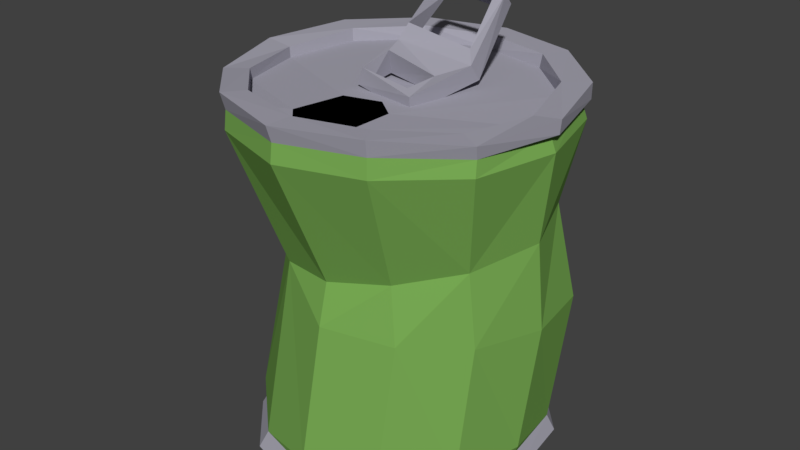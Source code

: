 # Source: can.blend  (saved by Blender 2.79.0; exported with 4.5.12 LTS)
import bpy
from mathutils import Matrix  # noqa: F401  (used for matrix-valued properties, if any)

bpy.ops.wm.read_factory_settings(use_empty=True)
scene = bpy.context.scene
scene.name = 'Scene'

# ---- collections
col_collection_1 = bpy.data.collections.new('Collection 1'); scene.collection.children.link(col_collection_1)

# ---- materials (node trees are filled in below, after node groups)
mat_metal = bpy.data.materials.new('Metal')
mat_metal.alpha_threshold = 0.0
mat_metal.use_transparent_shadow = False
mat_metal.diffuse_color = (0.3805, 0.3718, 0.4385, 1.0)
mat_metal.roughness = 0.5
mat_material_003 = bpy.data.materials.new('Material.003')
mat_material_003.alpha_threshold = 0.0
mat_material_003.use_transparent_shadow = False
mat_material_003.diffuse_color = (0.0, 0.0, 0.0, 1.0)
mat_material_003.roughness = 0.5
mat_material_001 = bpy.data.materials.new('Material.001')
mat_material_001.alpha_threshold = 0.0
mat_material_001.use_transparent_shadow = False
mat_material_001.diffuse_color = (0.1929, 0.4109, 0.0896, 1.0)
mat_material_001.roughness = 0.5

# ---- material node trees

# ---- world
world_world = bpy.data.worlds.new('World'); scene.world = world_world
world_world.color = (0.05088, 0.05088, 0.05088)
world_world.use_sun_shadow = False
world_world.sun_shadow_jitter_overblur = 0.0
world_world.cycles.sampling_method = 'MANUAL'

# ---- meshes
me_cylinder_001 = bpy.data.meshes.new('Cylinder.001')
me_cylinder_001.from_pydata([(-8.025e-10, 0.9499, -1.006), (-1.683e-09, 0.8359, 1.264), (0.4772, 0.8266, -0.9988), (0.4216, 0.7303, 1.263), (0.7986, 0.4665, -1.003), (0.7385, 0.4264, 1.256), (0.882, 0.0009046, -1.016), (0.851, -1.93e-05, 1.223), (0.7545, -0.4416, -1.015), (0.7359, -0.4245, 1.23), (0.445, -0.7675, -1.01), (0.4216, -0.7303, 1.263), (1.336e-07, -0.8918, -1.011), (1.262e-07, -0.8471, 1.262), (-0.445, -0.7675, -1.01), (-0.4216, -0.7303, 1.263), (-0.7545, -0.4416, -1.015), (-0.7359, -0.4245, 1.23), (-0.882, 0.0009042, -1.016), (-0.851, -1.966e-05, 1.223), (-0.8261, 0.482, -1.004), (-0.7385, 0.4264, 1.256), (-0.4931, 0.8541, -1.0), (-0.4216, 0.7303, 1.263), (-8.025e-10, 0.9354, -0.922), (0.4655, 0.8069, -0.9061), (0.7651, 0.4486, -0.9115), (0.8171, 0.003643, -0.9233), (0.7185, -0.4236, -0.9262), (0.4219, -0.7272, -0.9235), (1.274e-07, -0.8458, -0.9228), (-0.4219, -0.7272, -0.9235), (-0.7185, -0.4236, -0.9262), (-0.8171, 0.003642, -0.9233), (-0.7651, 0.4486, -0.9115), (-0.4655, 0.8069, -0.9061), (-5.291e-10, 0.8512, 1.195), (0.4539, 0.7861, 1.182), (0.8355, 0.4824, 1.169), (0.9528, -1.462e-05, 1.157), (0.8273, -0.4772, 1.148), (0.4658, -0.8067, 1.178), (1.449e-07, -0.9633, 1.17), (-0.4658, -0.8067, 1.178), (-0.8273, -0.4772, 1.148), (-0.9528, -1.503e-05, 1.157), (-0.8355, 0.4824, 1.169), (-0.4539, 0.7861, 1.182), (0.438, 0.7251, 0.5498), (0.7546, 0.4595, 0.5407), (0.8974, 0.05501, 0.4975), (0.7342, -0.3381, 0.4265), (0.4059, -0.5744, 0.3372), (0.02888, -0.666, 0.2624), (-0.3472, -0.5592, 0.2171), (-0.631, -0.2767, 0.2192), (-0.7398, 0.1118, 0.2622), (-0.5813, 0.4565, 0.3414), (-0.3111, 0.7006, 0.4361), (0.05096, 0.7924, 0.5146), (0.4931, 0.8541, -1.0), (0.4806, 0.8329, -0.9048), (0.8261, 0.482, -1.004), (0.79, 0.4623, -0.9103), (0.843, 0.00329, -0.9227), (0.779, -0.4554, -1.017), (0.7406, -0.4361, -0.9257), (0.4594, -0.792, -1.012), (0.435, -0.7486, -0.9231), (1.402e-07, -0.9191, -1.013), (1.329e-07, -0.8702, -0.9228), (-0.4594, -0.792, -1.012), (-0.435, -0.7486, -0.9231), (-0.779, -0.4554, -1.017), (-0.7406, -0.4361, -0.9257), (-0.843, 0.00329, -0.9227), (-0.79, 0.4623, -0.9103), (-0.4806, 0.8329, -0.9048), (1.44e-10, 0.9667, -0.9209), (0.5014, 0.8684, 1.267), (-2.721e-10, 0.9842, 1.271), (-2.719e-10, 0.89, 1.195), (0.8802, 0.5082, 1.263), (1.015, -1.411e-05, 1.244), (0.8686, -0.5008, 1.223), (0.4963, -0.8595, 1.27), (1.53e-07, -1.015, 1.264), (-0.4963, -0.8595, 1.27), (-0.8686, -0.5008, 1.223), (-1.015, -1.454e-05, 1.244), (-0.8802, 0.5082, 1.263), (-0.5014, 0.8684, 1.267), (0.4801, 0.8315, 1.18), (0.8794, 0.5077, 1.168), (1.007, -6.881e-06, 1.16), (0.8724, -0.5033, 1.15), (0.4912, -0.8506, 1.176), (1.53e-07, -1.015, 1.168), (-0.4912, -0.8506, 1.176), (-0.8724, -0.5033, 1.15), (-1.007, -7.308e-06, 1.16), (-0.8794, 0.5077, 1.168), (-0.4801, 0.8315, 1.18), (0.1209, -0.2678, 1.175), (0.01179, -0.2393, 1.176), (0.2015, -0.3461, 1.173), (0.217, -0.5592, 1.179), (0.1879, -0.6676, 1.179), (0.1085, -0.7471, 1.179), (4.699e-08, -0.7761, 1.179), (-0.1085, -0.7471, 1.179), (-0.1879, -0.6676, 1.179), (-0.217, -0.5592, 1.179), (-0.1779, -0.3461, 1.173), (-0.09733, -0.2678, 1.175), (0.4795, 0.8342, -0.8125), (0.797, 0.4652, -0.8169), (0.8716, 0.004697, -0.8257), (0.7553, -0.4417, -0.8302), (0.4397, -0.7543, -0.8313), (1.359e-07, -0.8801, -0.8284), (-0.4397, -0.7543, -0.8313), (-0.7553, -0.4417, -0.8302), (-0.8716, 0.004697, -0.8257), (-0.797, 0.4652, -0.8169), (-0.4795, 0.8342, -0.8125), (1.137e-10, 0.9851, -0.8281), (0.0, 0.8591, 1.086), (0.4689, 0.815, 1.068), (0.866, 0.503, 1.055), (0.9912, 0.002991, 1.057), (0.866, -0.497, 1.055), (0.4909, -0.8473, 1.059), (1.51e-07, -0.997, 1.055), (-0.4909, -0.8473, 1.059), (-0.866, -0.497, 1.055), (-0.9912, 0.00299, 1.057), (-0.866, 0.503, 1.055), (-0.4689, 0.815, 1.068), (0.04555, 0.8602, -0.06162), (0.4516, 0.7792, -0.07197), (0.85, 0.5416, -0.06366), (0.9286, 0.08685, -0.04422), (0.7849, -0.3369, -0.02076), (0.4754, -0.6275, 0.006678), (0.06048, -0.7648, 0.03703), (-0.3541, -0.6307, 0.04429), (-0.647, -0.3314, 0.04233), (-0.7821, 0.07948, 0.02869), (-0.7163, 0.5152, -0.001399), (-0.3464, 0.7496, -0.03587), (-0.154, 0.3245, 1.356), (-0.1325, 0.219, 1.457), (-0.07809, 0.5249, 1.581), (-0.06594, 0.4467, 1.658), (0.2823, 0.3366, 1.302), (0.2764, 0.2375, 1.387), (0.2481, 0.5342, 1.539), (0.2602, 0.456, 1.617), (-0.1388, 0.07516, 1.202), (-0.1247, 0.04002, 1.345), (0.2041, 0.02563, 1.274), (0.2178, 0.04361, 1.161), (-0.1254, -0.1211, 1.19), (-0.1114, -0.1389, 1.293), (0.1702, -0.1587, 1.251), (0.1694, -0.1547, 1.149), (-0.1286, 0.5525, 1.621), (-0.1979, 0.2608, 1.289), (-0.1607, 0.1695, 1.368), (-0.117, 0.4778, 1.695), (0.3053, 0.5649, 1.565), (0.3169, 0.4902, 1.639), (0.3355, 0.2696, 1.238), (0.3381, 0.178, 1.321), (-0.1877, 0.1557, 1.239), (0.3141, 0.1112, 1.189), (0.3164, 0.08644, 1.307), (-0.1618, 0.1297, 1.361), (-0.178, -0.1578, 1.193), (0.2218, -0.2025, 1.13), (0.2293, -0.2159, 1.232), (-0.1696, -0.1833, 1.297), (0.4142, 0.7173, 1.183), (-1.683e-09, 0.8054, 1.188), (0.7358, 0.4248, 1.176), (0.8465, -6.331e-06, 1.159), (0.7352, -0.4243, 1.163), (0.4196, -0.7266, 1.181), (1.262e-07, -0.8471, 1.179), (-0.4196, -0.7266, 1.181), (-0.7352, -0.4243, 1.163), (-0.8465, -6.688e-06, 1.159), (-0.7358, 0.4248, 1.176), (-0.4142, 0.7173, 1.183), (0.1203, -0.166, 0.5857), (0.01179, -0.137, 0.5857), (0.1997, -0.2454, 0.5857), (0.217, -0.4567, 0.5886), (0.1879, -0.5652, 0.5886), (0.1085, -0.6446, 0.5886), (4.699e-08, -0.6737, 0.5886), (-0.1085, -0.6446, 0.5886), (-0.1879, -0.5652, 0.5886), (-0.217, -0.4567, 0.5886), (-0.1761, -0.2454, 0.5857), (-0.09669, -0.166, 0.5857)], [], [(38, 92, 93), (46, 100, 101), (38, 94, 39), (21, 89, 19), (9, 85, 84), (46, 102, 47), (39, 95, 40), (23, 80, 91), (47, 81, 36), (13, 87, 86), (23, 184, 1), (5, 79, 3), (40, 96, 41), (6, 18, 0), (31, 70, 30), (32, 72, 31), (2, 0, 60), (14, 73, 16), (24, 61, 78), (32, 75, 74), (25, 63, 61), (10, 65, 67), (34, 75, 33), (26, 64, 63), (47, 127, 138), (46, 138, 137), (136, 46, 137), (135, 45, 136), (134, 44, 135), (42, 134, 133), (132, 42, 133), (40, 132, 131), (39, 131, 130), (38, 130, 129), (128, 38, 129), (127, 37, 128), (59, 140, 139), (140, 49, 141), (49, 142, 141), (50, 143, 142), (51, 144, 143), (52, 145, 144), (53, 146, 145), (54, 147, 146), (55, 148, 147), (56, 149, 148), (57, 150, 149), (58, 139, 150), (22, 78, 0), (76, 22, 20), (18, 76, 20), (74, 18, 73), (72, 73, 71), (70, 71, 69), (67, 70, 69), (65, 68, 67), (6, 66, 65), (63, 6, 62), (60, 63, 62), (78, 60, 0), (12, 67, 69), (29, 70, 68), (8, 6, 65), (28, 68, 66), (24, 77, 35), (2, 62, 4), (28, 64, 27), (12, 71, 14), (35, 76, 34), (81, 79, 92), (92, 82, 93), (93, 83, 94), (94, 84, 95), (84, 96, 95), (96, 86, 97), (86, 98, 97), (98, 88, 99), (88, 100, 99), (89, 101, 100), (90, 102, 101), (91, 81, 102), (5, 83, 82), (17, 87, 15), (45, 99, 100), (3, 80, 1), (37, 81, 92), (44, 98, 99), (13, 85, 11), (21, 91, 90), (42, 98, 43), (7, 84, 83), (19, 88, 17), (42, 96, 97), (110, 203, 111), (3, 184, 183), (7, 185, 186), (21, 194, 23), (5, 183, 185), (19, 193, 21), (19, 191, 192), (17, 190, 191), (13, 190, 15), (13, 188, 189), (9, 188, 11), (7, 187, 9), (125, 24, 35), (124, 35, 34), (123, 34, 33), (122, 33, 32), (121, 32, 31), (30, 121, 31), (119, 30, 29), (28, 119, 29), (27, 118, 28), (26, 117, 27), (25, 116, 26), (24, 115, 25), (59, 128, 48), (128, 49, 48), (129, 50, 49), (130, 51, 50), (51, 132, 52), (52, 133, 53), (53, 134, 54), (54, 135, 55), (55, 136, 56), (56, 137, 57), (57, 138, 58), (58, 127, 59), (150, 126, 125), (149, 125, 124), (148, 124, 123), (147, 123, 122), (146, 122, 121), (120, 146, 121), (119, 145, 120), (118, 144, 119), (117, 143, 118), (116, 142, 117), (140, 116, 115), (139, 115, 126), (169, 167, 168), (167, 172, 171), (172, 173, 171), (169, 177, 174), (159, 161, 160), (158, 153, 157), (161, 166, 165), (174, 176, 173), (169, 175, 178), (173, 175, 168), (181, 179, 180), (176, 181, 180), (156, 157, 155), (178, 179, 182), (151, 167, 153), (152, 170, 169), (157, 167, 171), (158, 170, 154), (155, 171, 173), (156, 172, 158), (155, 168, 151), (156, 169, 174), (162, 175, 176), (161, 178, 160), (166, 179, 163), (165, 182, 181), (160, 182, 164), (161, 181, 177), (162, 180, 166), (159, 179, 175), (153, 152, 151), (160, 163, 159), (163, 165, 166), (151, 156, 155), (104, 183, 184), (103, 185, 183), (105, 186, 185), (106, 187, 186), (107, 188, 187), (108, 189, 188), (110, 189, 109), (111, 190, 110), (112, 191, 111), (113, 192, 112), (114, 193, 113), (104, 194, 114), (205, 201, 197), (107, 200, 108), (114, 196, 104), (105, 195, 197), (111, 204, 112), (108, 201, 109), (105, 198, 106), (113, 204, 205), (109, 202, 110), (106, 199, 107), (113, 206, 114), (103, 196, 195), (38, 37, 92), (46, 45, 100), (38, 93, 94), (21, 90, 89), (9, 11, 85), (46, 101, 102), (39, 94, 95), (23, 1, 80), (47, 102, 81), (13, 15, 87), (23, 194, 184), (5, 82, 79), (40, 95, 96), (22, 0, 18), (2, 4, 6), (6, 8, 10), (10, 12, 6), (14, 16, 18), (18, 20, 22), (0, 2, 6), (6, 12, 18), (14, 18, 12), (31, 72, 70), (32, 74, 72), (14, 71, 73), (24, 25, 61), (4, 62, 6), (32, 33, 75), (25, 26, 63), (10, 8, 65), (34, 76, 75), (26, 27, 64), (47, 36, 127), (46, 47, 138), (136, 45, 46), (135, 44, 45), (134, 43, 44), (42, 43, 134), (132, 41, 42), (40, 41, 132), (39, 40, 131), (38, 39, 130), (128, 37, 38), (127, 36, 37), (59, 48, 140), (140, 48, 49), (49, 50, 142), (50, 51, 143), (51, 52, 144), (52, 53, 145), (53, 54, 146), (54, 55, 147), (55, 56, 148), (56, 57, 149), (57, 58, 150), (58, 59, 139), (22, 77, 78), (76, 77, 22), (18, 75, 76), (74, 75, 18), (72, 74, 73), (70, 72, 71), (67, 68, 70), (65, 66, 68), (6, 64, 66), (63, 64, 6), (60, 61, 63), (78, 61, 60), (12, 10, 67), (29, 30, 70), (16, 73, 18), (28, 29, 68), (24, 78, 77), (2, 60, 62), (28, 66, 64), (12, 69, 71), (35, 77, 76), (81, 80, 79), (92, 79, 82), (93, 82, 83), (94, 83, 84), (84, 85, 96), (96, 85, 86), (86, 87, 98), (98, 87, 88), (88, 89, 100), (89, 90, 101), (90, 91, 102), (91, 80, 81), (5, 7, 83), (17, 88, 87), (45, 44, 99), (3, 79, 80), (37, 36, 81), (44, 43, 98), (13, 86, 85), (21, 23, 91), (42, 97, 98), (7, 9, 84), (19, 89, 88), (42, 41, 96), (110, 202, 203), (3, 1, 184), (7, 5, 185), (21, 193, 194), (5, 3, 183), (19, 192, 193), (19, 17, 191), (17, 15, 190), (13, 189, 190), (13, 11, 188), (9, 187, 188), (7, 186, 187), (125, 126, 24), (124, 125, 35), (123, 124, 34), (122, 123, 33), (121, 122, 32), (30, 120, 121), (119, 120, 30), (28, 118, 119), (27, 117, 118), (26, 116, 117), (25, 115, 116), (24, 126, 115), (59, 127, 128), (128, 129, 49), (129, 130, 50), (130, 131, 51), (51, 131, 132), (52, 132, 133), (53, 133, 134), (54, 134, 135), (55, 135, 136), (56, 136, 137), (57, 137, 138), (58, 138, 127), (150, 139, 126), (149, 150, 125), (148, 149, 124), (147, 148, 123), (146, 147, 122), (120, 145, 146), (119, 144, 145), (118, 143, 144), (117, 142, 143), (116, 141, 142), (140, 141, 116), (139, 140, 115), (169, 170, 167), (167, 170, 172), (172, 174, 173), (169, 178, 177), (159, 162, 161), (158, 154, 153), (161, 162, 166), (174, 177, 176), (169, 168, 175), (173, 176, 175), (181, 182, 179), (176, 177, 181), (156, 158, 157), (178, 175, 179), (151, 168, 167), (152, 154, 170), (157, 153, 167), (158, 172, 170), (155, 157, 171), (156, 174, 172), (155, 173, 168), (156, 152, 169), (162, 159, 175), (161, 177, 178), (166, 180, 179), (165, 164, 182), (160, 178, 182), (161, 165, 181), (162, 176, 180), (159, 163, 179), (153, 154, 152), (160, 164, 163), (163, 164, 165), (151, 152, 156), (104, 103, 183), (103, 105, 185), (105, 106, 186), (106, 107, 187), (107, 108, 188), (108, 109, 189), (110, 190, 189), (111, 191, 190), (112, 192, 191), (113, 193, 192), (114, 194, 193), (104, 184, 194), (197, 195, 205), (196, 206, 205), (205, 204, 203), (203, 202, 205), (201, 200, 199), (199, 198, 201), (195, 196, 205), (205, 202, 201), (201, 198, 197), (107, 199, 200), (114, 206, 196), (105, 103, 195), (111, 203, 204), (108, 200, 201), (105, 197, 198), (113, 112, 204), (109, 201, 202), (106, 198, 199), (113, 205, 206), (103, 104, 196)])
me_cylinder_001.polygons.foreach_set('material_index', [0, 0, 0, 0, 0, 0, 2, 0, 0, 0, 0, 0, 0, 0, 0, 0, 0, 0, 0, 0, 0, 0, 0, 0, 2, 2, 2, 2, 2, 2, 2, 2, 2, 2, 2, 2, 2, 2, 2, 2, 2, 2, 2, 2, 2, 2, 2, 2, 0, 0, 0, 0, 0, 0, 0, 0, 0, 0, 0, 0, 0, 0, 0, 0, 0, 0, 0, 0, 0, 0, 0, 0, 0, 0, 0, 0, 0, 0, 0, 0, 0, 0, 0, 0, 0, 0, 0, 0, 0, 0, 0, 0, 0, 1, 0, 0, 0, 0, 0, 0, 0, 0, 0, 0, 0, 2, 2, 2, 2, 2, 2, 2, 2, 2, 2, 2, 2, 2, 2, 2, 2, 2, 2, 2, 2, 2, 2, 2, 2, 2, 2, 2, 2, 2, 2, 2, 2, 2, 2, 2, 2, 0, 0, 0, 0, 0, 0, 0, 0, 0, 0, 0, 0, 0, 0, 0, 0, 0, 0, 0, 0, 0, 0, 0, 0, 0, 0, 0, 0, 0, 0, 0, 0, 0, 0, 0, 0, 0, 0, 0, 0, 0, 0, 0, 0, 0, 0, 1, 1, 1, 1, 1, 1, 1, 1, 1, 1, 1, 1, 0, 0, 0, 0, 0, 0, 0, 0, 0, 0, 0, 0, 0, 0, 0, 0, 0, 0, 0, 0, 0, 0, 0, 0, 0, 0, 0, 0, 0, 0, 0, 0, 2, 2, 2, 2, 2, 2, 2, 2, 2, 2, 2, 2, 2, 2, 2, 2, 2, 2, 2, 2, 2, 2, 2, 2, 0, 0, 0, 0, 0, 0, 0, 0, 0, 0, 0, 0, 0, 0, 0, 0, 0, 0, 0, 0, 2, 0, 0, 0, 0, 0, 0, 0, 0, 0, 0, 0, 0, 0, 0, 0, 0, 0, 0, 0, 0, 0, 0, 0, 0, 1, 0, 0, 0, 0, 0, 0, 0, 0, 0, 0, 0, 2, 2, 2, 2, 2, 2, 2, 2, 2, 2, 2, 2, 2, 2, 2, 2, 2, 2, 2, 2, 2, 2, 2, 2, 2, 2, 2, 2, 2, 2, 2, 2, 2, 2, 2, 2, 0, 0, 0, 0, 0, 0, 0, 0, 0, 0, 0, 0, 0, 0, 0, 0, 0, 0, 0, 0, 0, 0, 0, 0, 0, 0, 0, 0, 0, 0, 0, 0, 0, 0, 0, 0, 0, 0, 0, 0, 0, 0, 0, 0, 0, 0, 1, 1, 1, 1, 1, 1, 1, 1, 1, 1, 1, 1, 1, 1, 1, 1, 1, 1, 1, 1])
_uv = me_cylinder_001.uv_layers.new(name='UVMap')
_uv.uv.foreach_set('vector', [0.0, 0.0, 1.0, 0.0, 1.0, 1.0, 0.0, 0.0, 1.0, 0.0, 1.0, 1.0, 0.0, 0.0, 1.0, 0.0, 1.0, 1.0, 0.0, 0.0, 1.0, 0.0, 1.0, 1.0, 0.0, 0.0, 1.0, 0.0, 1.0, 1.0, 0.0, 0.0, 1.0, 0.0, 1.0, 1.0, 0.0, 0.0, 1.0, 0.0, 1.0, 1.0, 0.0, 0.0, 1.0, 0.0, 1.0, 1.0, 0.0, 0.0, 1.0, 0.0, 1.0, 1.0, 0.0, 0.0, 1.0, 0.0, 1.0, 1.0, 0.0, 0.0, 1.0, 0.0, 1.0, 1.0, 0.0, 0.0, 1.0, 0.0, 1.0, 1.0, 0.0, 0.0, 1.0, 0.0, 1.0, 1.0, 0.0, 0.0, 1.0, 0.0, 1.0, 1.0, 0.0, 0.0, 1.0, 0.0, 1.0, 1.0, 0.0, 0.0, 1.0, 0.0, 1.0, 1.0, 0.0, 0.0, 1.0, 0.0, 1.0, 1.0, 0.0, 0.0, 1.0, 0.0, 1.0, 1.0, 0.0, 0.0, 1.0, 0.0, 1.0, 1.0, 0.0, 0.0, 1.0, 0.0, 1.0, 1.0, 0.0, 0.0, 1.0, 0.0, 1.0, 1.0, 0.0, 0.0, 1.0, 0.0, 1.0, 1.0, 0.0, 0.0, 1.0, 0.0, 1.0, 1.0, 0.0, 0.0, 1.0, 0.0, 1.0, 1.0, 0.0, 0.0, 1.0, 0.0, 1.0, 1.0, 0.0, 0.0, 1.0, 0.0, 1.0, 1.0, 0.0, 0.0, 1.0, 0.0, 1.0, 1.0, 0.0, 0.0, 1.0, 0.0, 1.0, 1.0, 0.0, 0.0, 1.0, 0.0, 1.0, 1.0, 0.0, 0.0, 1.0, 0.0, 1.0, 1.0, 0.0, 0.0, 1.0, 0.0, 1.0, 1.0, 0.0, 0.0, 1.0, 0.0, 1.0, 1.0, 0.0, 0.0, 1.0, 0.0, 1.0, 1.0, 0.0, 0.0, 1.0, 0.0, 1.0, 1.0, 0.0, 0.0, 1.0, 0.0, 1.0, 1.0, 0.0, 0.0, 1.0, 0.0, 1.0, 1.0, 0.0, 0.0, 1.0, 0.0, 1.0, 1.0, 0.0, 0.0, 1.0, 0.0, 1.0, 1.0, 0.0, 0.0, 1.0, 0.0, 1.0, 1.0, 0.0, 0.0, 1.0, 0.0, 1.0, 1.0, 0.0, 0.0, 1.0, 0.0, 1.0, 1.0, 0.0, 0.0, 1.0, 0.0, 1.0, 1.0, 0.0, 0.0, 1.0, 0.0, 1.0, 1.0, 0.0, 0.0, 1.0, 0.0, 1.0, 1.0, 0.0, 0.0, 1.0, 0.0, 1.0, 1.0, 0.0, 0.0, 1.0, 0.0, 1.0, 1.0, 0.0, 0.0, 1.0, 0.0, 1.0, 1.0, 0.0, 0.0, 1.0, 0.0, 1.0, 1.0, 0.0, 0.0, 1.0, 0.0, 1.0, 1.0, 0.0, 0.0, 1.0, 0.0, 1.0, 1.0, 0.0, 0.0, 1.0, 0.0, 1.0, 1.0, 0.0, 0.0, 1.0, 0.0, 1.0, 1.0, 0.0, 0.0, 1.0, 0.0, 1.0, 1.0, 0.0, 0.0, 1.0, 0.0, 1.0, 1.0, 0.0, 0.0, 1.0, 0.0, 1.0, 1.0, 0.0, 0.0, 1.0, 0.0, 1.0, 1.0, 0.0, 0.0, 1.0, 0.0, 1.0, 1.0, 0.0, 0.0, 1.0, 0.0, 1.0, 1.0, 0.0, 0.0, 1.0, 0.0, 1.0, 1.0, 0.0, 0.0, 1.0, 0.0, 1.0, 1.0, 0.0, 0.0, 1.0, 0.0, 1.0, 1.0, 0.0, 0.0, 1.0, 0.0, 1.0, 1.0, 0.0, 0.0, 1.0, 0.0, 1.0, 1.0, 0.0, 0.0, 1.0, 0.0, 1.0, 1.0, 0.0, 0.0, 1.0, 0.0, 1.0, 1.0, 0.0, 0.0, 1.0, 0.0, 1.0, 1.0, 0.0, 0.0, 1.0, 0.0, 1.0, 1.0, 0.0, 0.0, 1.0, 0.0, 1.0, 1.0, 0.0, 0.0, 1.0, 0.0, 1.0, 1.0, 0.0, 0.0, 1.0, 0.0, 1.0, 1.0, 0.0, 0.0, 1.0, 0.0, 1.0, 1.0, 0.0, 0.0, 1.0, 0.0, 1.0, 1.0, 0.0, 0.0, 1.0, 0.0, 1.0, 1.0, 0.0, 0.0, 1.0, 0.0, 1.0, 1.0, 0.0, 0.0, 1.0, 0.0, 1.0, 1.0, 0.0, 0.0, 1.0, 0.0, 1.0, 1.0, 0.0, 0.0, 1.0, 0.0, 1.0, 1.0, 0.0, 0.0, 1.0, 0.0, 1.0, 1.0, 0.0, 0.0, 1.0, 0.0, 1.0, 1.0, 0.0, 0.0, 1.0, 0.0, 1.0, 1.0, 0.0, 0.0, 1.0, 0.0, 1.0, 1.0, 0.0, 0.0, 1.0, 0.0, 1.0, 1.0, 0.0, 0.0, 1.0, 0.0, 1.0, 1.0, 0.0, 0.0, 1.0, 0.0, 1.0, 1.0, 0.0, 0.0, 1.0, 0.0, 1.0, 1.0, 0.0, 0.0, 1.0, 0.0, 1.0, 1.0, 0.0, 0.0, 1.0, 0.0, 1.0, 1.0, 0.0, 0.0, 1.0, 0.0, 1.0, 1.0, 0.0, 0.0, 1.0, 0.0, 1.0, 1.0, 0.0, 0.0, 1.0, 0.0, 1.0, 1.0, 0.0, 0.0, 1.0, 0.0, 1.0, 1.0, 0.0, 0.0, 1.0, 0.0, 1.0, 1.0, 0.0, 0.0, 1.0, 0.0, 1.0, 1.0, 0.0, 0.0, 1.0, 0.0, 1.0, 1.0, 0.0, 0.0, 1.0, 0.0, 1.0, 1.0, 0.0, 0.0, 1.0, 0.0, 1.0, 1.0, 0.0, 0.0, 1.0, 0.0, 1.0, 1.0, 0.0, 0.0, 1.0, 0.0, 1.0, 1.0, 0.0, 0.0, 1.0, 0.0, 1.0, 1.0, 0.0, 0.0, 1.0, 0.0, 1.0, 1.0, 0.0, 0.0, 1.0, 0.0, 1.0, 1.0, 0.0, 0.0, 1.0, 0.0, 1.0, 1.0, 0.0, 0.0, 1.0, 0.0, 1.0, 1.0, 0.0, 0.0, 1.0, 0.0, 1.0, 1.0, 0.0, 0.0, 1.0, 0.0, 1.0, 1.0, 0.0, 0.0, 1.0, 0.0, 1.0, 1.0, 0.0, 0.0, 1.0, 0.0, 1.0, 1.0, 0.0, 0.0, 1.0, 0.0, 1.0, 1.0, 0.0, 0.0, 1.0, 0.0, 1.0, 1.0, 0.0, 0.0, 1.0, 0.0, 1.0, 1.0, 0.0, 0.0, 1.0, 0.0, 1.0, 1.0, 0.0, 0.0, 1.0, 0.0, 1.0, 1.0, 0.0, 0.0, 1.0, 0.0, 1.0, 1.0, 0.0, 0.0, 1.0, 0.0, 1.0, 1.0, 0.0, 0.0, 1.0, 0.0, 1.0, 1.0, 0.0, 0.0, 1.0, 0.0, 1.0, 1.0, 0.0, 0.0, 1.0, 0.0, 1.0, 1.0, 0.0, 0.0, 1.0, 0.0, 1.0, 1.0, 0.0, 0.0, 1.0, 0.0, 1.0, 1.0, 0.0, 0.0, 1.0, 0.0, 1.0, 1.0, 0.0, 0.0, 1.0, 0.0, 1.0, 1.0, 0.0, 0.0, 1.0, 0.0, 1.0, 1.0, 0.0, 0.0, 1.0, 0.0, 1.0, 1.0, 0.0, 0.0, 1.0, 0.0, 1.0, 1.0, 0.0, 0.0, 1.0, 0.0, 1.0, 1.0, 0.0, 0.0, 1.0, 0.0, 1.0, 1.0, 0.0, 0.0, 1.0, 0.0, 1.0, 1.0, 0.0, 0.0, 1.0, 0.0, 1.0, 1.0, 0.0, 0.0, 1.0, 0.0, 1.0, 1.0, 0.0, 0.0, 1.0, 0.0, 1.0, 1.0, 0.0, 0.0, 1.0, 0.0, 1.0, 1.0, 0.0, 0.0, 1.0, 0.0, 1.0, 1.0, 0.0, 0.0, 1.0, 0.0, 1.0, 1.0, 0.0, 0.0, 1.0, 0.0, 1.0, 1.0, 0.0, 0.0, 1.0, 0.0, 1.0, 1.0, 0.0, 0.0, 1.0, 0.0, 1.0, 1.0, 0.0, 0.0, 1.0, 0.0, 1.0, 1.0, 0.0, 0.0, 1.0, 0.0, 1.0, 1.0, 0.0, 0.0, 1.0, 0.0, 1.0, 1.0, 0.0, 0.0, 1.0, 0.0, 1.0, 1.0, 0.0, 0.0, 1.0, 0.0, 1.0, 1.0, 0.0, 0.0, 1.0, 0.0, 1.0, 1.0, 0.0, 0.0, 1.0, 0.0, 1.0, 1.0, 0.0, 0.0, 1.0, 0.0, 1.0, 1.0, 0.0, 0.0, 1.0, 0.0, 1.0, 1.0, 0.0, 0.0, 1.0, 0.0, 1.0, 1.0, 0.0, 0.0, 1.0, 0.0, 1.0, 1.0, 0.0, 0.0, 1.0, 0.0, 1.0, 1.0, 0.0, 0.0, 1.0, 0.0, 1.0, 1.0, 0.0, 0.0, 1.0, 0.0, 1.0, 1.0, 0.0, 0.0, 1.0, 0.0, 1.0, 1.0, 0.0, 0.0, 1.0, 0.0, 1.0, 1.0, 0.0, 0.0, 1.0, 0.0, 1.0, 1.0, 0.0, 0.0, 1.0, 0.0, 1.0, 1.0, 0.0, 0.0, 1.0, 0.0, 1.0, 1.0, 0.0, 0.0, 1.0, 0.0, 1.0, 1.0, 0.0, 0.0, 1.0, 0.0, 1.0, 1.0, 0.0, 0.0, 1.0, 0.0, 1.0, 1.0, 0.0, 0.0, 1.0, 0.0, 1.0, 1.0, 0.0, 0.0, 1.0, 0.0, 1.0, 1.0, 0.0, 0.0, 1.0, 0.0, 1.0, 1.0, 0.0, 0.0, 1.0, 0.0, 1.0, 1.0, 0.0, 0.0, 1.0, 0.0, 1.0, 1.0, 0.0, 0.0, 1.0, 0.0, 1.0, 1.0, 0.0, 0.0, 1.0, 0.0, 1.0, 1.0, 0.0, 0.0, 1.0, 0.0, 1.0, 1.0, 0.0, 0.0, 1.0, 0.0, 1.0, 1.0, 0.0, 0.0, 1.0, 0.0, 1.0, 1.0, 0.0, 0.0, 1.0, 0.0, 1.0, 1.0, 0.0, 0.0, 1.0, 0.0, 1.0, 1.0, 0.0, 0.0, 1.0, 0.0, 1.0, 1.0, 0.0, 0.0, 1.0, 0.0, 1.0, 1.0, 0.0, 0.0, 1.0, 0.0, 1.0, 1.0, 0.0, 0.0, 1.0, 0.0, 1.0, 1.0, 0.0, 0.0, 1.0, 0.0, 1.0, 1.0, 0.0, 0.0, 1.0, 0.0, 1.0, 1.0, 0.0, 0.0, 1.0, 0.0, 1.0, 1.0, 0.0, 0.0, 1.0, 0.0, 1.0, 1.0, 0.0, 0.0, 1.0, 0.0, 1.0, 1.0, 0.0, 0.0, 1.0, 0.0, 1.0, 1.0, 0.0, 0.0, 1.0, 0.0, 1.0, 1.0, 0.0, 0.0, 1.0, 0.0, 1.0, 1.0, 0.0, 0.0, 1.0, 0.0, 1.0, 1.0, 0.0, 0.0, 1.0, 0.0, 1.0, 1.0, 0.0, 0.0, 1.0, 0.0, 1.0, 1.0, 0.0, 0.0, 1.0, 0.0, 1.0, 1.0, 0.0, 0.0, 1.0, 0.0, 1.0, 1.0, 0.0, 0.0, 1.0, 0.0, 1.0, 1.0, 0.0, 0.0, 1.0, 0.0, 1.0, 1.0, 0.0, 0.0, 1.0, 0.0, 1.0, 1.0, 0.0, 0.0, 1.0, 0.0, 1.0, 1.0, 0.0, 0.0, 1.0, 0.0, 1.0, 1.0, 0.0, 0.0, 1.0, 0.0, 1.0, 1.0, 0.0, 0.0, 1.0, 0.0, 1.0, 1.0, 0.0, 0.0, 1.0, 0.0, 1.0, 1.0, 0.0, 0.0, 1.0, 0.0, 1.0, 1.0, 0.0, 0.0, 1.0, 0.0, 1.0, 1.0, 0.0, 0.0, 1.0, 0.0, 1.0, 1.0, 0.0, 0.0, 1.0, 0.0, 1.0, 1.0, 0.0, 0.0, 1.0, 0.0, 1.0, 1.0, 0.0, 0.0, 1.0, 0.0, 1.0, 1.0, 0.0, 0.0, 1.0, 0.0, 1.0, 1.0, 0.0, 0.0, 1.0, 0.0, 1.0, 1.0, 0.0, 0.0, 1.0, 0.0, 1.0, 1.0, 0.0, 0.0, 1.0, 0.0, 1.0, 1.0, 0.0, 0.0, 1.0, 0.0, 1.0, 1.0, 0.0, 0.0, 1.0, 0.0, 1.0, 1.0, 0.0, 0.0, 1.0, 0.0, 1.0, 1.0, 0.0, 0.0, 1.0, 0.0, 1.0, 1.0, 0.0, 0.0, 1.0, 0.0, 1.0, 1.0, 0.0, 0.0, 1.0, 0.0, 1.0, 1.0, 0.0, 0.0, 1.0, 0.0, 1.0, 1.0, 0.0, 0.0, 1.0, 0.0, 1.0, 1.0, 0.0, 0.0, 1.0, 0.0, 1.0, 1.0, 0.0, 0.0, 1.0, 0.0, 1.0, 1.0, 0.0, 0.0, 1.0, 0.0, 1.0, 1.0, 0.0, 0.0, 1.0, 0.0, 1.0, 1.0, 0.0, 0.0, 1.0, 0.0, 1.0, 1.0, 0.0, 0.0, 1.0, 0.0, 1.0, 1.0, 0.0, 0.0, 1.0, 0.0, 1.0, 1.0, 0.0, 0.0, 1.0, 0.0, 1.0, 1.0, 0.0, 0.0, 1.0, 0.0, 1.0, 1.0, 0.0, 0.0, 1.0, 0.0, 1.0, 1.0, 0.0, 0.0, 1.0, 0.0, 1.0, 1.0, 0.0, 0.0, 1.0, 0.0, 1.0, 1.0, 0.0, 0.0, 1.0, 0.0, 1.0, 1.0, 0.0, 0.0, 1.0, 0.0, 1.0, 1.0, 0.0, 0.0, 1.0, 0.0, 1.0, 1.0, 0.0, 0.0, 1.0, 0.0, 1.0, 1.0, 0.0, 0.0, 1.0, 0.0, 1.0, 1.0, 0.0, 0.0, 1.0, 0.0, 1.0, 1.0, 0.0, 0.0, 1.0, 0.0, 1.0, 1.0, 0.0, 0.0, 1.0, 0.0, 1.0, 1.0, 0.0, 0.0, 1.0, 0.0, 1.0, 1.0, 0.0, 0.0, 1.0, 0.0, 1.0, 1.0, 0.0, 0.0, 1.0, 0.0, 1.0, 1.0, 0.0, 0.0, 1.0, 0.0, 1.0, 1.0, 0.0, 0.0, 1.0, 0.0, 1.0, 1.0, 0.0, 0.0, 1.0, 0.0, 1.0, 1.0, 0.0, 0.0, 1.0, 0.0, 1.0, 1.0, 0.0, 0.0, 1.0, 0.0, 1.0, 1.0, 0.0, 0.0, 1.0, 0.0, 1.0, 1.0, 0.0, 0.0, 1.0, 0.0, 1.0, 1.0, 0.0, 0.0, 1.0, 0.0, 1.0, 1.0, 0.0, 0.0, 1.0, 0.0, 1.0, 1.0, 0.0, 0.0, 1.0, 0.0, 1.0, 1.0, 0.0, 0.0, 1.0, 0.0, 1.0, 1.0, 0.0, 0.0, 1.0, 0.0, 1.0, 1.0, 0.0, 0.0, 1.0, 0.0, 1.0, 1.0, 0.0, 0.0, 1.0, 0.0, 1.0, 1.0, 0.0, 0.0, 1.0, 0.0, 1.0, 1.0, 0.0, 0.0, 1.0, 0.0, 1.0, 1.0, 0.0, 0.0, 1.0, 0.0, 1.0, 1.0, 0.0, 0.0, 1.0, 0.0, 1.0, 1.0, 0.0, 0.0, 1.0, 0.0, 1.0, 1.0, 0.0, 0.0, 1.0, 0.0, 1.0, 1.0, 0.0, 0.0, 1.0, 0.0, 1.0, 1.0, 0.0, 0.0, 1.0, 0.0, 1.0, 1.0, 0.0, 0.0, 1.0, 0.0, 1.0, 1.0, 0.0, 0.0, 1.0, 0.0, 1.0, 1.0, 0.0, 0.0, 1.0, 0.0, 1.0, 1.0, 0.0, 0.0, 1.0, 0.0, 1.0, 1.0, 0.0, 0.0, 1.0, 0.0, 1.0, 1.0, 0.0, 0.0, 1.0, 0.0, 1.0, 1.0, 0.0, 0.0, 1.0, 0.0, 1.0, 1.0, 0.0, 0.0, 1.0, 0.0, 1.0, 1.0, 0.0, 0.0, 1.0, 0.0, 1.0, 1.0, 0.0, 0.0, 1.0, 0.0, 1.0, 1.0, 0.0, 0.0, 1.0, 0.0, 1.0, 1.0, 0.0, 0.0, 1.0, 0.0, 1.0, 1.0, 0.0, 0.0, 1.0, 0.0, 1.0, 1.0, 0.0, 0.0, 1.0, 0.0, 1.0, 1.0, 0.0, 0.0, 1.0, 0.0, 1.0, 1.0, 0.0, 0.0, 1.0, 0.0, 1.0, 1.0, 0.0, 0.0, 1.0, 0.0, 1.0, 1.0, 0.0, 0.0, 1.0, 0.0, 1.0, 1.0, 0.0, 0.0, 1.0, 0.0, 1.0, 1.0, 0.0, 0.0, 1.0, 0.0, 1.0, 1.0, 0.0, 0.0, 1.0, 0.0, 1.0, 1.0, 0.0, 0.0, 1.0, 0.0, 1.0, 1.0, 0.0, 0.0, 1.0, 0.0, 1.0, 1.0, 0.0, 0.0, 1.0, 0.0, 1.0, 1.0, 0.0, 0.0, 1.0, 0.0, 1.0, 1.0, 0.0, 0.0, 1.0, 0.0, 1.0, 1.0, 0.0, 0.0, 1.0, 0.0, 1.0, 1.0, 0.0, 0.0, 1.0, 0.0, 1.0, 1.0, 0.0, 0.0, 1.0, 0.0, 1.0, 1.0, 0.0, 0.0, 1.0, 0.0, 1.0, 1.0, 0.0, 0.0, 1.0, 0.0, 1.0, 1.0, 0.0, 0.0, 1.0, 0.0, 1.0, 1.0, 0.0, 0.0, 1.0, 0.0, 1.0, 1.0, 0.0, 0.0, 1.0, 0.0, 1.0, 1.0, 0.0, 0.0, 1.0, 0.0, 1.0, 1.0, 0.0, 0.0, 1.0, 0.0, 1.0, 1.0, 0.0, 0.0, 1.0, 0.0, 1.0, 1.0, 0.0, 0.0, 1.0, 0.0, 1.0, 1.0, 0.0, 0.0, 1.0, 0.0, 1.0, 1.0, 0.0, 0.0, 1.0, 0.0, 1.0, 1.0, 0.0, 0.0, 1.0, 0.0, 1.0, 1.0, 0.0, 0.0, 1.0, 0.0, 1.0, 1.0, 0.0, 0.0, 1.0, 0.0, 1.0, 1.0, 0.0, 0.0, 1.0, 0.0, 1.0, 1.0, 0.0, 0.0, 1.0, 0.0, 1.0, 1.0, 0.0, 0.0, 1.0, 0.0, 1.0, 1.0, 0.0, 0.0, 1.0, 0.0, 1.0, 1.0, 0.0, 0.0, 1.0, 0.0, 1.0, 1.0, 0.0, 0.0, 1.0, 0.0, 1.0, 1.0, 0.0, 0.0, 1.0, 0.0, 1.0, 1.0, 0.0, 0.0, 1.0, 0.0, 1.0, 1.0, 0.0, 0.0, 1.0, 0.0, 1.0, 1.0, 0.0, 0.0, 1.0, 0.0, 1.0, 1.0, 0.0, 0.0, 1.0, 0.0, 1.0, 1.0, 0.0, 0.0, 1.0, 0.0, 1.0, 1.0, 0.0, 0.0, 1.0, 0.0, 1.0, 1.0, 0.0, 0.0, 1.0, 0.0, 1.0, 1.0, 0.0, 0.0, 1.0, 0.0, 1.0, 1.0, 0.0, 0.0, 1.0, 0.0, 1.0, 1.0, 0.0, 0.0, 1.0, 0.0, 1.0, 1.0, 0.0, 0.0, 1.0, 0.0, 1.0, 1.0, 0.0, 0.0, 1.0, 0.0, 1.0, 1.0, 0.0, 0.0, 1.0, 0.0, 1.0, 1.0, 0.0, 0.0, 1.0, 0.0, 1.0, 1.0, 0.0, 0.0, 1.0, 0.0, 1.0, 1.0, 0.0, 0.0, 1.0, 0.0, 1.0, 1.0, 0.0, 0.0, 1.0, 0.0, 1.0, 1.0, 0.0, 0.0, 1.0, 0.0, 1.0, 1.0, 0.0, 0.0, 1.0, 0.0, 1.0, 1.0, 0.0, 0.0, 1.0, 0.0, 1.0, 1.0, 0.0, 0.0, 1.0, 0.0, 1.0, 1.0, 0.0, 0.0, 1.0, 0.0, 1.0, 1.0, 0.0, 0.0, 1.0, 0.0, 1.0, 1.0, 0.0, 0.0, 1.0, 0.0, 1.0, 1.0, 0.0, 0.0, 1.0, 0.0, 1.0, 1.0, 0.0, 0.0, 1.0, 0.0, 1.0, 1.0, 0.0, 0.0, 1.0, 0.0, 1.0, 1.0, 0.0, 0.0, 1.0, 0.0, 1.0, 1.0, 0.0, 0.0, 1.0, 0.0, 1.0, 1.0, 0.0, 0.0, 1.0, 0.0, 1.0, 1.0, 0.0, 0.0, 1.0, 0.0, 1.0, 1.0, 0.0, 0.0, 1.0, 0.0, 1.0, 1.0, 0.0, 0.0, 1.0, 0.0, 1.0, 1.0, 0.0, 0.0, 1.0, 0.0, 1.0, 1.0, 0.0, 0.0, 1.0, 0.0, 1.0, 1.0, 0.0, 0.0, 1.0, 0.0, 1.0, 1.0, 0.0, 0.0, 1.0, 0.0, 1.0, 1.0, 0.0, 0.0, 1.0, 0.0, 1.0, 1.0, 0.0, 0.0, 1.0, 0.0, 1.0, 1.0, 0.0, 0.0, 1.0, 0.0, 1.0, 1.0, 0.0, 0.0, 1.0, 0.0, 1.0, 1.0, 0.0, 0.0, 1.0, 0.0, 1.0, 1.0, 0.0, 0.0, 1.0, 0.0, 1.0, 1.0, 0.0, 0.0, 1.0, 0.0, 1.0, 1.0, 0.0, 0.0, 1.0, 0.0, 1.0, 1.0, 0.0, 0.0, 1.0, 0.0, 1.0, 1.0, 0.0, 0.0, 1.0, 0.0, 1.0, 1.0, 0.0, 0.0, 1.0, 0.0, 1.0, 1.0, 0.0, 0.0, 1.0, 0.0, 1.0, 1.0, 0.0, 0.0, 1.0, 0.0, 1.0, 1.0, 0.0, 0.0, 1.0, 0.0, 1.0, 1.0, 0.0, 0.0, 1.0, 0.0, 1.0, 1.0, 0.0, 0.0, 1.0, 0.0, 1.0, 1.0, 0.0, 0.0, 1.0, 0.0, 1.0, 1.0, 0.0, 0.0, 1.0, 0.0, 1.0, 1.0, 0.0, 0.0, 1.0, 0.0, 1.0, 1.0, 0.0, 0.0, 1.0, 0.0, 1.0, 1.0, 0.0, 0.0, 1.0, 0.0, 1.0, 1.0, 0.0, 0.0, 1.0, 0.0, 1.0, 1.0, 0.0, 0.0, 1.0, 0.0, 1.0, 1.0, 0.0, 0.0, 1.0, 0.0, 1.0, 1.0, 0.0, 0.0, 1.0, 0.0, 1.0, 1.0, 0.0, 0.0, 1.0, 0.0, 1.0, 1.0, 0.0, 0.0, 1.0, 0.0, 1.0, 1.0, 0.0, 0.0, 1.0, 0.0, 1.0, 1.0, 0.0, 0.0, 1.0, 0.0, 1.0, 1.0, 0.0, 0.0, 1.0, 0.0, 1.0, 1.0, 0.0, 0.0, 1.0, 0.0, 1.0, 1.0, 0.0, 0.0, 1.0, 0.0, 1.0, 1.0, 0.0, 0.0, 1.0, 0.0, 1.0, 1.0, 0.0, 0.0, 1.0, 0.0, 1.0, 1.0, 0.0, 0.0, 1.0, 0.0, 1.0, 1.0, 0.0, 0.0, 1.0, 0.0, 1.0, 1.0, 0.0, 0.0, 1.0, 0.0, 1.0, 1.0, 0.0, 0.0, 1.0, 0.0, 1.0, 1.0, 0.0, 0.0, 1.0, 0.0, 1.0, 1.0, 0.0, 0.0, 1.0, 0.0, 1.0, 1.0, 0.0, 0.0, 1.0, 0.0, 1.0, 1.0, 0.0, 0.0, 1.0, 0.0, 1.0, 1.0, 0.0, 0.0, 1.0, 0.0, 1.0, 1.0, 0.0, 0.0, 1.0, 0.0, 1.0, 1.0, 0.0, 0.0, 1.0, 0.0, 1.0, 1.0, 0.0, 0.0, 1.0, 0.0, 1.0, 1.0, 0.0, 0.0, 1.0, 0.0, 1.0, 1.0, 0.0, 0.0, 1.0, 0.0, 1.0, 1.0, 0.0, 0.0, 1.0, 0.0, 1.0, 1.0, 0.0, 0.0, 1.0, 0.0, 1.0, 1.0, 0.0, 0.0, 1.0, 0.0, 1.0, 1.0, 0.0, 0.0, 1.0, 0.0, 1.0, 1.0, 0.0, 0.0, 1.0, 0.0, 1.0, 1.0, 0.0, 0.0, 1.0, 0.0, 1.0, 1.0, 0.0, 0.0, 1.0, 0.0, 1.0, 1.0, 0.0, 0.0, 1.0, 0.0, 1.0, 1.0, 0.0, 0.0, 1.0, 0.0, 1.0, 1.0, 0.0, 0.0, 1.0, 0.0, 1.0, 1.0, 0.0, 0.0, 1.0, 0.0, 1.0, 1.0, 0.0, 0.0, 1.0, 0.0, 1.0, 1.0, 0.0, 0.0, 1.0, 0.0, 1.0, 1.0, 0.0, 0.0, 1.0, 0.0, 1.0, 1.0, 0.0, 0.0, 1.0, 0.0, 1.0, 1.0, 0.0, 0.0, 1.0, 0.0, 1.0, 1.0, 0.0, 0.0, 1.0, 0.0, 1.0, 1.0, 0.0, 0.0, 1.0, 0.0, 1.0, 1.0, 0.0, 0.0, 1.0, 0.0, 1.0, 1.0, 0.0, 0.0, 1.0, 0.0, 1.0, 1.0, 0.0, 0.0, 1.0, 0.0, 1.0, 1.0])
me_cylinder_001.materials.append(mat_metal)
me_cylinder_001.materials.append(mat_material_003)
me_cylinder_001.materials.append(mat_material_001)
me_cylinder_001.use_remesh_preserve_volume = False
me_cylinder_001.use_remesh_preserve_attributes = False
me_cylinder_001.use_mirror_vertex_groups = False
me_cylinder_001.update()

# ---- objects
ob_cylinder = bpy.data.objects.new('Cylinder', me_cylinder_001)

# ---- transforms, parenting, visibility, modifiers, constraints
ob_cylinder.location = (0.03118, -0.5573, 1.102)
ob_cylinder.lineart.crease_threshold = 0.0
_m = ob_cylinder.modifiers.new('Decimate', 'DECIMATE')
_m.ratio = 0.7524

# ---- collection membership
col_collection_1.objects.link(ob_cylinder)

# ---- scene / render settings (as saved in the file)
scene.frame_start = 1; scene.frame_end = 250; scene.frame_set(1)
scene.render.engine = 'BLENDER_EEVEE_NEXT'
scene.render.resolution_percentage = 50
scene.render.dither_intensity = 0.0
scene.cycles.use_denoising = False
scene.cycles.samples = 128
scene.cycles.sampling_pattern = 'TABULATED_SOBOL'
scene.cycles.use_adaptive_sampling = False
scene.cycles.use_light_tree = False
scene.cycles.blur_glossy = 0.0
scene.cycles.sample_clamp_indirect = 0.0
scene.view_settings.view_transform = 'Standard'
bpy.context.view_layer.update()

# ---- added for rendering (the .blend has no active camera and no usable light): camera, sun
cam_auto = bpy.data.cameras.new('AutoCamera')
cam_auto.lens = 50.0
cam_auto.sensor_width = 36.0
cam_auto.clip_end = 1000.0
ob_auto_camera = bpy.data.objects.new('AutoCamera', cam_auto)
scene.collection.objects.link(ob_auto_camera)
ob_auto_camera.location = (3.67062, -4.93956, 4.35257)
ob_auto_camera.rotation_euler = (1.09748, -7.21219e-08, 0.694738)
scene.camera = ob_auto_camera
light_auto_sun = bpy.data.lights.new('AutoSun', 'SUN')
light_auto_sun.energy = 3.0
light_auto_sun.angle = 0.0523599
ob_auto_sun = bpy.data.objects.new('AutoSun', light_auto_sun)
scene.collection.objects.link(ob_auto_sun)
ob_auto_sun.rotation_euler = (0.872665, 0.174533, 0.523599)
bpy.context.view_layer.update()
